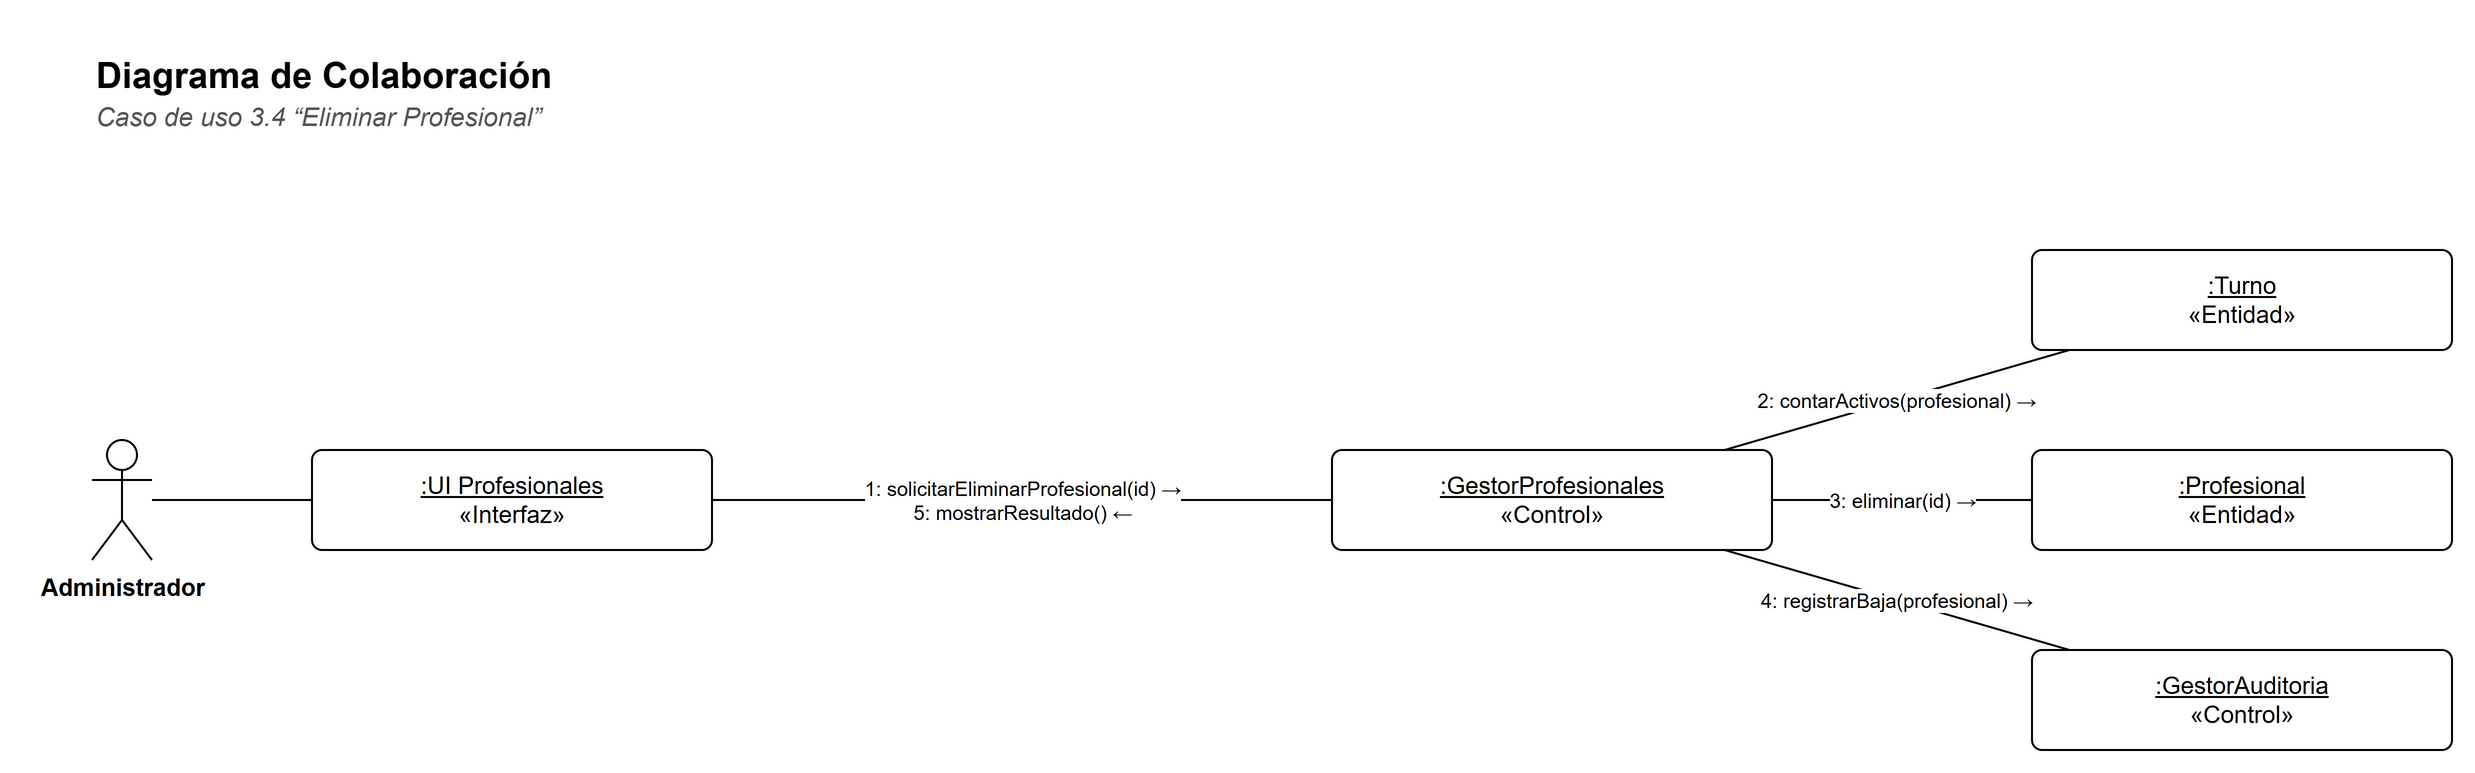

The diagram above was exported from draw.io. Its source (the exported page's mxGraphModel, read from the mxfile embedded in the PNG):
<mxGraphModel dx="1400" dy="900" grid="1" gridSize="10" guides="1" tooltips="1" connect="1" arrows="1" fold="1" page="1" pageScale="1" pageWidth="1230" pageHeight="430" background="#FFFFFF" math="0" shadow="0">
  <root>
    <mxCell id="0" />
    <mxCell id="1" parent="0" />
    <mxCell id="c3" value="&lt;b&gt;Diagrama de Colaboración&lt;/b&gt;" style="text;html=1;strokeColor=none;fillColor=none;align=left;verticalAlign=top;whiteSpace=wrap;fontFamily=Helvetica;fontSize=18;" vertex="1" parent="1">
      <mxGeometry x="30" y="30" width="900" height="26" as="geometry" />
    </mxCell>
    <mxCell id="c4" value="&lt;i&gt;Caso de uso 3.4 “Eliminar Profesional”&lt;/i&gt;" style="text;html=1;strokeColor=none;fillColor=none;align=left;verticalAlign=top;whiteSpace=wrap;fontFamily=Helvetica;fontSize=13;fontColor=#555555;" vertex="1" parent="1">
      <mxGeometry x="30" y="54" width="900" height="20" as="geometry" />
    </mxCell>
    <mxCell id="c5" value="Administrador" style="shape=umlActor;verticalLabelPosition=bottom;verticalAlign=top;html=1;outlineConnect=0;fillColor=#FFFFFF;strokeColor=#000000;fontFamily=Helvetica;fontSize=12;fontStyle=1;" vertex="1" parent="1">
      <mxGeometry x="30" y="230.0" width="30" height="60" as="geometry" />
    </mxCell>
    <mxCell id="c6" value="&lt;u&gt;:UI Profesionales&lt;/u&gt;&lt;br&gt;«Interfaz»" style="rounded=0;whiteSpace=wrap;html=1;fillColor=#FFFFFF;strokeColor=#000000;fontFamily=Helvetica;fontSize=12;rounded=1;arcSize=10;" vertex="1" parent="1">
      <mxGeometry x="140" y="235.0" width="200" height="50" as="geometry" />
    </mxCell>
    <mxCell id="c7" value="&lt;u&gt;:GestorProfesionales&lt;/u&gt;&lt;br&gt;«Control»" style="rounded=0;whiteSpace=wrap;html=1;fillColor=#FFFFFF;strokeColor=#000000;fontFamily=Helvetica;fontSize=12;rounded=1;arcSize=10;" vertex="1" parent="1">
      <mxGeometry x="650" y="235.0" width="220" height="50" as="geometry" />
    </mxCell>
    <mxCell id="c8" value="&lt;u&gt;:Turno&lt;/u&gt;&lt;br&gt;«Entidad»" style="rounded=0;whiteSpace=wrap;html=1;fillColor=#FFFFFF;strokeColor=#000000;fontFamily=Helvetica;fontSize=12;rounded=1;arcSize=10;" vertex="1" parent="1">
      <mxGeometry x="1000" y="135.0" width="210" height="50" as="geometry" />
    </mxCell>
    <mxCell id="c9" value="&lt;u&gt;:Profesional&lt;/u&gt;&lt;br&gt;«Entidad»" style="rounded=0;whiteSpace=wrap;html=1;fillColor=#FFFFFF;strokeColor=#000000;fontFamily=Helvetica;fontSize=12;rounded=1;arcSize=10;" vertex="1" parent="1">
      <mxGeometry x="1000" y="235.0" width="210" height="50" as="geometry" />
    </mxCell>
    <mxCell id="c10" value="&lt;u&gt;:GestorAuditoria&lt;/u&gt;&lt;br&gt;«Control»" style="rounded=0;whiteSpace=wrap;html=1;fillColor=#FFFFFF;strokeColor=#000000;fontFamily=Helvetica;fontSize=12;rounded=1;arcSize=10;" vertex="1" parent="1">
      <mxGeometry x="1000" y="335.0" width="210" height="50" as="geometry" />
    </mxCell>
    <mxCell id="c11" value="" style="edgeStyle=none;html=1;endArrow=none;endFill=0;strokeColor=#000000;fontFamily=Helvetica;fontSize=11;labelBackgroundColor=#FFFFFF;" edge="1" parent="1" source="c5" target="c6">
      <mxGeometry relative="1" as="geometry" />
    </mxCell>
    <mxCell id="c12" value="1: solicitarEliminarProfesional(id) →&lt;br&gt;5: mostrarResultado() ←" style="edgeStyle=none;html=1;endArrow=none;endFill=0;strokeColor=#000000;fontFamily=Helvetica;fontSize=11;labelBackgroundColor=#FFFFFF;fontSize=10;" edge="1" parent="1" source="c7" target="c6">
      <mxGeometry relative="1" as="geometry" />
    </mxCell>
    <mxCell id="c13" value="2: contarActivos(profesional) →" style="edgeStyle=none;html=1;endArrow=none;endFill=0;strokeColor=#000000;fontFamily=Helvetica;fontSize=11;labelBackgroundColor=#FFFFFF;fontSize=10;" edge="1" parent="1" source="c8" target="c7">
      <mxGeometry relative="1" as="geometry" />
    </mxCell>
    <mxCell id="c14" value="3: eliminar(id) →" style="edgeStyle=none;html=1;endArrow=none;endFill=0;strokeColor=#000000;fontFamily=Helvetica;fontSize=11;labelBackgroundColor=#FFFFFF;fontSize=10;" edge="1" parent="1" source="c9" target="c7">
      <mxGeometry relative="1" as="geometry" />
    </mxCell>
    <mxCell id="c15" value="4: registrarBaja(profesional) →" style="edgeStyle=none;html=1;endArrow=none;endFill=0;strokeColor=#000000;fontFamily=Helvetica;fontSize=11;labelBackgroundColor=#FFFFFF;fontSize=10;" edge="1" parent="1" source="c10" target="c7">
      <mxGeometry relative="1" as="geometry" />
    </mxCell>
  </root>
</mxGraphModel>